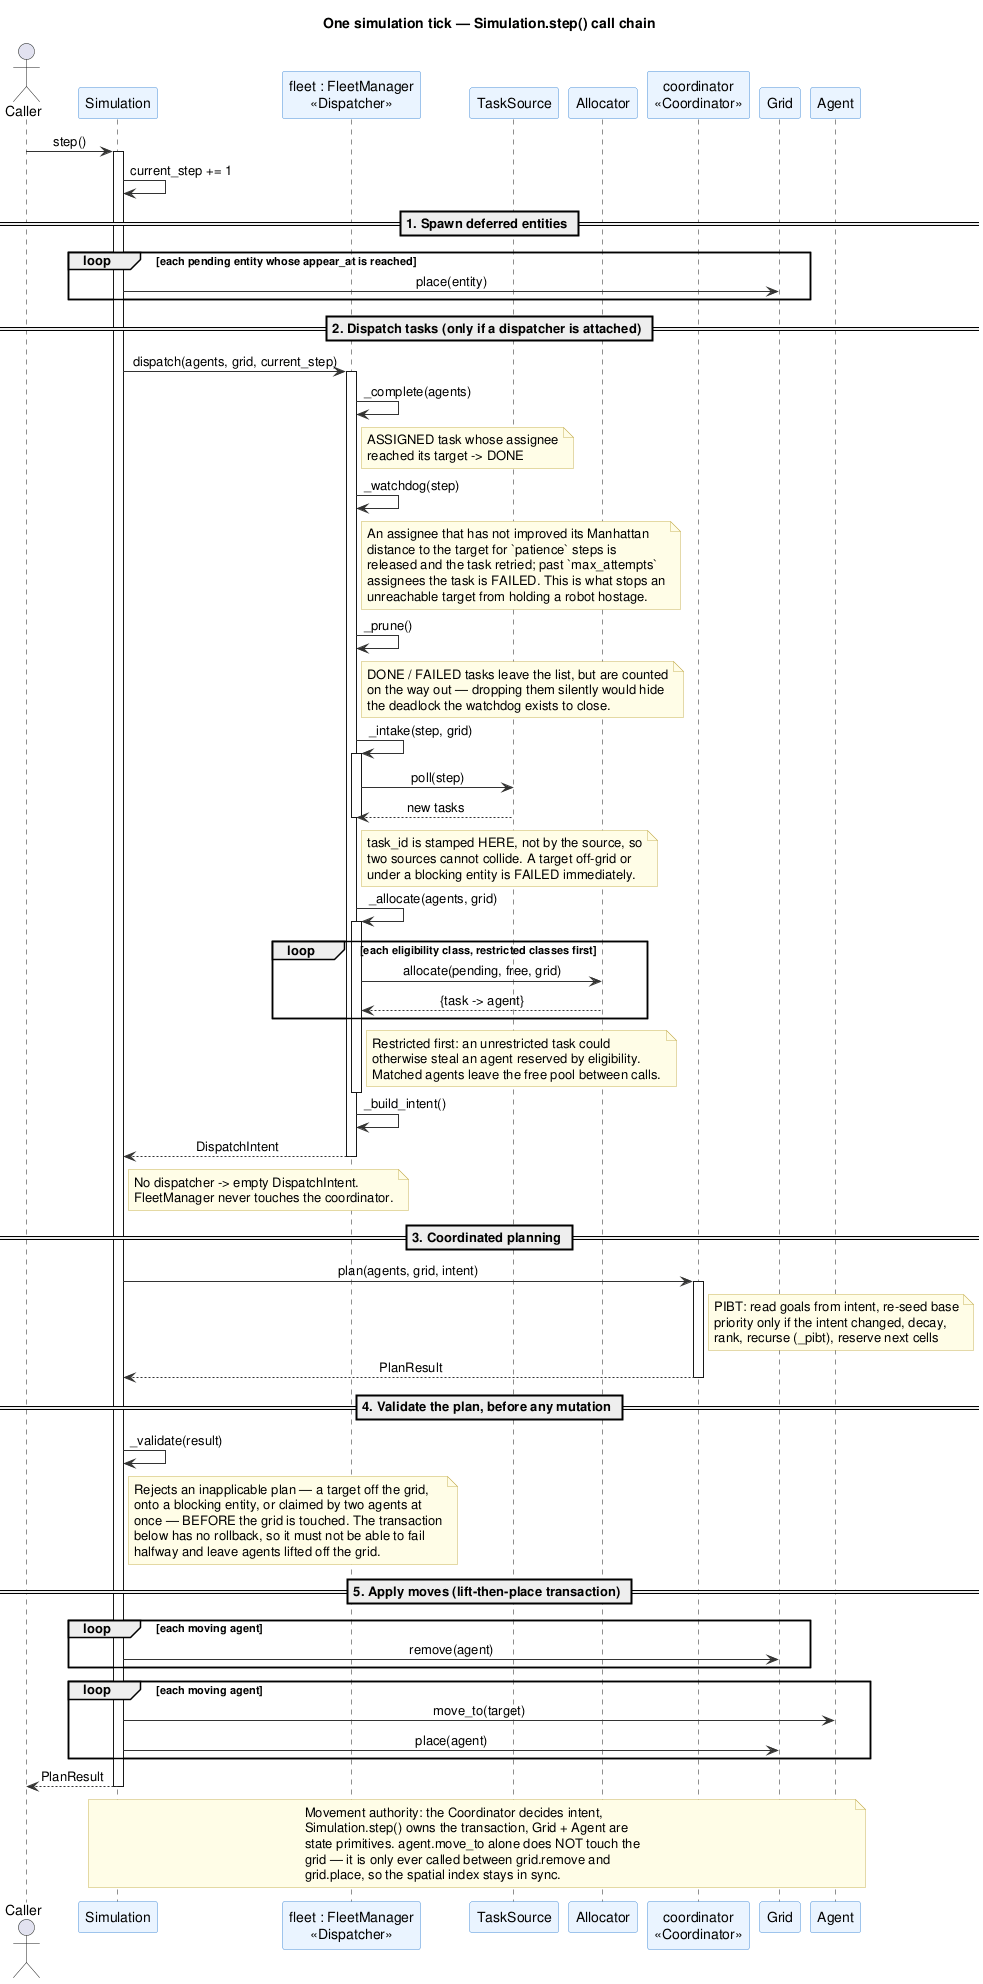

The diagram above was rendered by PlantUML. Its source (embedded in the PNG):
@startuml sequence_tick

title One simulation tick — Simulation.step() call chain

skinparam SequenceMessageAlign center
skinparam ParticipantBorderColor #4A90D9
skinparam ParticipantBackgroundColor #EAF4FF
skinparam ArrowColor #333333
skinparam NoteBackgroundColor #FFFDE7
skinparam NoteBorderColor #C9B458

actor Caller
participant Simulation
participant "fleet : FleetManager\n<<Dispatcher>>" as Fleet
participant TaskSource
participant Allocator
participant "coordinator\n<<Coordinator>>" as Coord
participant Grid
participant Agent

Caller -> Simulation : step()
activate Simulation

Simulation -> Simulation : current_step += 1

== 1. Spawn deferred entities ==
loop each pending entity whose appear_at is reached
    Simulation -> Grid : place(entity)
end

== 2. Dispatch tasks (only if a dispatcher is attached) ==
Simulation -> Fleet : dispatch(agents, grid, current_step)
activate Fleet
    Fleet -> Fleet : _complete(agents)
    note right of Fleet
      ASSIGNED task whose assignee
      reached its target -> DONE
    end note
    Fleet -> Fleet : _watchdog(step)
    note right of Fleet
      An assignee that has not improved its Manhattan
      distance to the target for `patience` steps is
      released and the task retried; past `max_attempts`
      assignees the task is FAILED. This is what stops an
      unreachable target from holding a robot hostage.
    end note

    Fleet -> Fleet : _prune()
    note right of Fleet
      DONE / FAILED tasks leave the list, but are counted
      on the way out — dropping them silently would hide
      the deadlock the watchdog exists to close.
    end note

    Fleet -> Fleet : _intake(step, grid)
    activate Fleet
        Fleet -> TaskSource : poll(step)
        TaskSource --> Fleet : new tasks
        note right of Fleet
          task_id is stamped HERE, not by the source, so
          two sources cannot collide. A target off-grid or
          under a blocking entity is FAILED immediately.
        end note
    deactivate Fleet

    Fleet -> Fleet : _allocate(agents, grid)
    activate Fleet
        loop each eligibility class, restricted classes first
            Fleet -> Allocator : allocate(pending, free, grid)
            Allocator --> Fleet : {task -> agent}
        end
        note right of Fleet
          Restricted first: an unrestricted task could
          otherwise steal an agent reserved by eligibility.
          Matched agents leave the free pool between calls.
        end note
    deactivate Fleet

    Fleet -> Fleet : _build_intent()
    Fleet --> Simulation : DispatchIntent
deactivate Fleet
note right of Simulation
  No dispatcher -> empty DispatchIntent.
  FleetManager never touches the coordinator.
end note

== 3. Coordinated planning ==
Simulation -> Coord : plan(agents, grid, intent)
activate Coord
    note right of Coord
      PIBT: read goals from intent, re-seed base
      priority only if the intent changed, decay,
      rank, recurse (_pibt), reserve next cells
    end note
    Coord --> Simulation : PlanResult
deactivate Coord

== 4. Validate the plan, before any mutation ==
Simulation -> Simulation : _validate(result)
note right of Simulation
  Rejects an inapplicable plan — a target off the grid,
  onto a blocking entity, or claimed by two agents at
  once — BEFORE the grid is touched. The transaction
  below has no rollback, so it must not be able to fail
  halfway and leave agents lifted off the grid.
end note

== 5. Apply moves (lift-then-place transaction) ==
loop each moving agent
    Simulation -> Grid : remove(agent)
end
loop each moving agent
    Simulation -> Agent : move_to(target)
    Simulation -> Grid : place(agent)
end

Simulation --> Caller : PlanResult
deactivate Simulation

note over Simulation, Agent
  Movement authority: the Coordinator decides intent,
  Simulation.step() owns the transaction, Grid + Agent are
  state primitives. agent.move_to alone does NOT touch the
  grid — it is only ever called between grid.remove and
  grid.place, so the spatial index stays in sync.
end note

@enduml